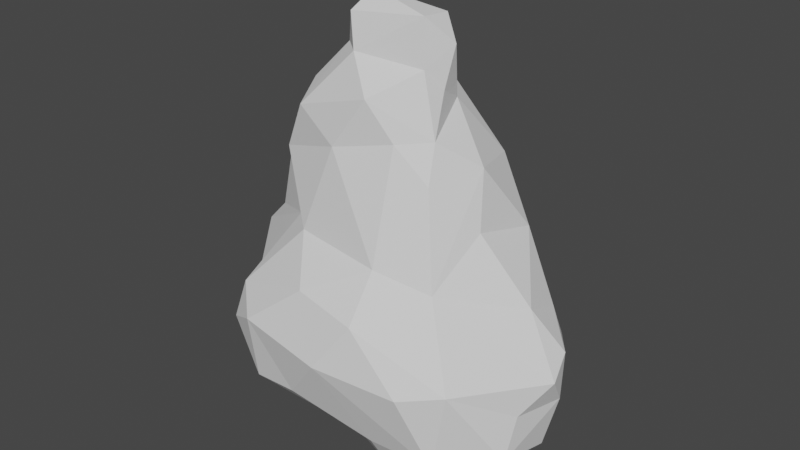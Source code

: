 # Source: CS_rock5.blend  (saved by Blender 2.80.75; exported with 4.5.12 LTS)
import bpy
from mathutils import Matrix  # noqa: F401  (used for matrix-valued properties, if any)

bpy.ops.wm.read_factory_settings(use_empty=True)
scene = bpy.context.scene
scene.name = 'Scene'

# ---- collections
col_collection = bpy.data.collections.new('Collection'); scene.collection.children.link(col_collection)

# ---- world
world_world = bpy.data.worlds.new('World'); scene.world = world_world
world_world.use_nodes = True; world_world.node_tree.nodes.clear()
_N = world_world.node_tree.nodes; _L = world_world.node_tree.links
n0 = _N.new('ShaderNodeOutputWorld'); n0.name = 'World Output'; n0.location = (300, 300)
n1 = _N.new('ShaderNodeBackground'); n1.name = 'Background'; n1.location = (10, 300)
n1.inputs[0].default_value = (0.05088, 0.05088, 0.05088, 1.0)
_L.new(n1.outputs[0], n0.inputs[0])
n0.is_active_output = True
world_world.color = (0.05088, 0.05088, 0.05088)
world_world.use_sun_shadow = False
world_world.sun_shadow_jitter_overblur = 0.0

# ---- meshes
me_icosphere = bpy.data.meshes.new('Icosphere')
me_icosphere.from_pydata([(-1.104, 0.9571, 0.1775), (-0.6338, 1.121, -0.2667), (0.5055, -0.1467, 1.742), (-1.601, 0.5284, -0.03122), (-1.32, 0.1496, -0.4609), (-1.679, 0.2457, 0.2912), (-1.318, 0.08099, 0.6082), (-1.19, 0.1799, 1.129), (-1.635, 0.408, 0.3758), (-0.7851, -0.2472, 0.8107), (-0.5234, -0.4909, 0.8374), (-0.2521, 0.6898, 1.525), (-0.4834, 0.7419, 1.333), (-0.6868, 0.5151, 1.511), (0.4074, -0.5212, -1.035), (0.2841, 1.013, -0.6001), (0.3164, 1.265, -0.207), (0.1386, 0.4432, -0.8444), (-1.279, 0.8977, -0.1048), (0.9886, -0.7541, -0.5898), (1.528, 0.04383, -0.001509), (-0.6343, 0.226, -0.7099), (1.373, -0.3547, -0.5713), (1.0, 0.707, -0.7355), (0.8139, -0.3896, -1.009), (1.39, -0.2286, -0.2187), (0.5509, -0.2737, 1.442), (0.9365, 0.3092, -0.9441), (0.08479, 0.006551, -1.011), (-0.1924, 0.5557, -0.8041), (1.46, 0.254, -0.2822), (1.205, 0.1656, 0.469), (0.3482, -0.08323, 2.235), (-0.218, -0.2031, 2.292), (0.8088, 0.02909, 1.036), (1.154, 0.577, 0.2839), (0.009836, 0.7905, 0.5243), (0.3189, -0.05021, 2.617), (-0.7371, -0.07291, 1.95), (0.4508, 0.154, 2.395), (0.5907, 0.8384, 0.8731), (0.8635, 1.021, 0.01227), (1.123, 0.7874, -0.07918), (0.4095, 0.2534, -1.141), (-0.1975, 1.116, -0.5339), (-0.2281, 1.286, -0.05612), (0.5445, 1.054, 0.2621), (-0.6695, 0.7198, 1.024), (-0.5481, 0.9679, 0.4389), (0.8499, 0.6255, 0.8823), (0.1771, 0.4649, 2.041), (-0.4457, 0.3271, 1.973), (0.723, 0.1647, 1.498), (0.251, -0.3088, 1.707), (-0.8976, -0.2428, 1.376), (-0.6781, -0.3156, 1.8), (0.3718, 0.2851, 1.938), (0.02504, -0.3635, 2.016), (-0.4447, 0.09188, 2.533), (-1.123, 0.01712, 1.241), (-0.8109, 0.3046, 1.4), (-0.2559, 0.2986, 2.565), (-0.2741, 0.4318, 2.073), (0.3232, 0.2107, 2.596), (-0.2829, -0.1532, 2.573), (0.4295, 0.05184, 2.066), (0.5479, 0.6847, 1.415), (-0.4379, -0.002005, 2.276), (-0.8758, 0.4461, 0.961), (-0.2782, -0.3997, 1.579), (-0.2342, 0.05401, 2.712), (-1.382, -0.1905, 0.06914), (0.389, -0.2341, -1.178), (-0.8344, -0.786, -0.5202), (1.38, 0.1633, -0.7028), (0.9636, -0.6092, -0.8913), (-0.5082, -0.1041, -0.8405), (-0.8836, 0.8272, 0.5756), (-0.8062, 0.7645, -0.5943), (-0.9617, -0.6266, -0.6443), (0.7396, 0.9574, -0.7828), (-1.152, -0.7138, -0.0983), (0.7375, -0.4556, 0.6827), (1.104, -0.748, 0.09977), (-1.182, 0.3708, 0.9016), (-0.7976, -0.9031, 0.09786), (-1.387, 0.3767, 0.5477), (-0.02004, -0.9739, -5.097e-05), (-0.2833, -0.8014, 0.5062), (0.2703, -0.5827, 0.7949), (0.01199, -0.4782, -0.869), (-1.427, -0.1232, -0.2199), (-1.056, -0.6634, 0.2559), (-0.4152, -0.8116, -0.4811), (-1.138, -0.2264, -0.4649), (0.2754, -0.8596, 0.4198), (0.7586, -0.9175, 0.009278), (0.3819, -0.7536, -0.6254), (1.457, 0.2888, 0.1251)], [], [(84, 60, 68), (46, 41, 16), (63, 37, 39), (84, 77, 0), (50, 11, 62), (84, 18, 86), (9, 5, 71), (8, 5, 6), (91, 3, 4), (52, 66, 56), (78, 18, 1), (8, 18, 3), (71, 91, 81), (71, 92, 9), (59, 6, 9), (84, 7, 60), (59, 9, 54), (58, 67, 64), (55, 54, 69), (91, 5, 3), (7, 84, 86), (71, 5, 91), (54, 9, 10), (69, 54, 10), (89, 69, 10), (11, 50, 66), (26, 89, 82), (6, 86, 8), (5, 9, 6), (8, 3, 5), (13, 12, 47), (48, 12, 11), (12, 48, 47), (32, 2, 65), (17, 15, 43), (72, 90, 28), (90, 72, 14), (80, 43, 15), (52, 26, 82), (69, 57, 55), (44, 16, 15), (48, 77, 47), (17, 28, 29), (17, 43, 28), (80, 27, 43), (76, 28, 90), (55, 38, 59), (34, 49, 52), (60, 13, 68), (18, 8, 86), (84, 0, 18), (56, 2, 52), (66, 50, 56), (53, 69, 89), (51, 13, 38), (26, 2, 53), (33, 57, 32), (37, 64, 33), (61, 63, 50), (48, 11, 36), (38, 13, 60), (39, 65, 56), (77, 68, 47), (86, 6, 7), (51, 62, 11), (7, 59, 38), (11, 12, 51), (70, 61, 58), (10, 88, 89), (47, 68, 13), (52, 49, 66), (39, 37, 32), (2, 57, 53), (78, 4, 3), (63, 61, 70), (51, 38, 67), (11, 40, 36), (77, 84, 68), (16, 41, 80), (70, 64, 37), (61, 62, 58), (82, 34, 52), (65, 39, 32), (55, 59, 54), (32, 37, 33), (53, 89, 26), (60, 7, 38), (33, 55, 57), (57, 69, 53), (38, 55, 67), (67, 58, 62), (67, 33, 64), (33, 67, 55), (66, 49, 40), (50, 39, 56), (51, 12, 13), (6, 59, 7), (64, 70, 58), (11, 66, 40), (56, 65, 2), (57, 2, 32), (63, 39, 50), (63, 70, 37), (62, 61, 50), (62, 51, 67), (52, 2, 26), (31, 49, 34), (1, 45, 44), (48, 36, 45), (45, 46, 16), (45, 16, 44), (27, 75, 24), (28, 76, 29), (42, 41, 35), (0, 77, 48), (0, 1, 18), (28, 43, 72), (18, 78, 3), (44, 29, 78), (80, 42, 23), (83, 95, 96), (31, 35, 49), (35, 41, 49), (44, 78, 1), (41, 46, 40), (41, 42, 80), (27, 80, 23), (29, 15, 17), (29, 76, 21), (21, 76, 94), (27, 72, 43), (30, 25, 22), (20, 83, 25), (36, 40, 46), (44, 15, 29), (72, 27, 24), (20, 31, 82), (22, 75, 74), (91, 79, 81), (80, 15, 16), (30, 42, 98), (14, 72, 24), (30, 98, 20), (30, 74, 23), (45, 1, 48), (22, 83, 19), (19, 83, 96), (90, 14, 97), (21, 94, 4), (30, 23, 42), (74, 75, 27), (78, 21, 4), (30, 20, 25), (91, 4, 94), (1, 0, 48), (74, 27, 23), (75, 19, 14), (45, 36, 46), (74, 30, 22), (35, 31, 98), (97, 14, 19), (22, 19, 75), (21, 78, 29), (25, 83, 22), (35, 98, 42), (34, 82, 31), (92, 10, 9), (40, 49, 41), (79, 73, 81), (93, 85, 73), (94, 79, 91), (85, 93, 87), (73, 90, 93), (97, 19, 87), (31, 20, 98), (76, 79, 94), (24, 75, 14), (76, 90, 79), (89, 88, 95), (88, 10, 92), (82, 83, 20), (81, 92, 71), (96, 87, 19), (90, 73, 79), (92, 85, 88), (85, 87, 88), (89, 95, 82), (95, 83, 82), (92, 81, 85), (81, 73, 85), (87, 96, 95), (93, 97, 87), (88, 87, 95), (97, 93, 90)])
_uv = me_icosphere.uv_layers.new(name='UVMap')
_uv.uv.foreach_set('vector', [0.0249, 0.3177, 0.03971, 0.2286, 0.06393, 0.2916, 0.3162, 0.2989, 0.3734, 0.3081, 0.3231, 0.3783, 0.8309, 0.5215, 0.7917, 0.5196, 0.8279, 0.4878, 0.0249, 0.3177, 0.09998, 0.3498, 0.1006, 0.4178, 0.1343, 0.08571, 0.118, 0.1848, 0.07154, 0.1112, 0.0249, 0.3177, 0.0937, 0.4635, 0.02066, 0.3761, 0.5221, 0.8246, 0.6112, 0.9626, 0.5298, 0.962, 0.635, 0.9494, 0.6112, 0.9626, 0.5837, 0.8944, 0.1849, 0.8593, 0.08388, 0.8882, 0.1493, 0.8267, 0.8481, 0.3538, 0.9232, 0.3586, 0.8527, 0.43, 0.06025, 0.7467, 0.03023, 0.8389, 0.0, 0.7437, 0.0, 0.415, 0.0937, 0.4635, 0.03454, 0.4668, 0.5298, 0.962, 0.5312, 1.0, 0.4409, 0.9606, 0.5298, 0.962, 0.4561, 0.9111, 0.5221, 0.8246, 0.3365, 0.4668, 0.3365, 0.5629, 0.2701, 0.5066, 0.0249, 0.3177, 0.002981, 0.285, 0.03971, 0.2286, 0.5882, 0.8035, 0.5221, 0.8246, 0.5468, 0.7678, 0.6143, 0.5951, 0.592, 0.6244, 0.5745, 0.576, 0.5614, 0.4365, 0.5093, 0.3881, 0.6085, 0.3895, 0.1849, 0.8593, 0.1191, 0.9227, 0.08388, 0.8882, 0.002981, 0.285, 0.0249, 0.3177, 0.02066, 0.3761, 0.5298, 0.962, 0.6112, 0.9626, 0.5312, 1.0, 0.5093, 0.3881, 0.4983, 0.3062, 0.5388, 0.3018, 0.6085, 0.3895, 0.5093, 0.3881, 0.5388, 0.3018, 0.6505, 0.2606, 0.6085, 0.3895, 0.5388, 0.3018, 0.118, 0.1848, 0.1343, 0.08571, 0.2307, 0.1449, 0.7191, 0.3301, 0.6505, 0.2606, 0.7107, 0.2215, 0.5837, 0.8944, 0.626, 0.9083, 0.635, 0.9494, 0.6112, 0.9626, 0.5221, 0.8246, 0.5837, 0.8944, 0.635, 0.9494, 0.6365, 0.9946, 0.6112, 0.9626, 0.0558, 0.2115, 0.1014, 0.2257, 0.09602, 0.2765, 0.1577, 0.3479, 0.1014, 0.2257, 0.118, 0.1848, 0.1014, 0.2257, 0.1577, 0.3479, 0.09602, 0.2765, 0.7931, 0.4651, 0.794, 0.3899, 0.8172, 0.4412, 0.1128, 0.6125, 0.02255, 0.6053, 0.1473, 0.5596, 0.2207, 0.5642, 0.2507, 0.6354, 0.1815, 0.612, 0.2507, 0.6354, 0.2207, 0.5642, 0.2604, 0.5743, 0.03452, 0.5355, 0.1473, 0.5596, 0.02255, 0.6053, 0.8481, 0.3538, 0.7805, 0.3443, 0.7683, 0.2289, 0.6085, 0.3895, 0.6723, 0.434, 0.5614, 0.4365, 0.2713, 0.4502, 0.3231, 0.3783, 0.3359, 0.4237, 0.1577, 0.3479, 0.09998, 0.3498, 0.09602, 0.2765, 0.1128, 0.6125, 0.1815, 0.612, 0.09543, 0.6563, 0.1128, 0.6125, 0.1473, 0.5596, 0.1815, 0.612, 0.03452, 0.5355, 0.1344, 0.5055, 0.1473, 0.5596, 0.1947, 0.7001, 0.1815, 0.612, 0.2507, 0.6354, 0.5419, 0.6995, 0.5836, 0.6876, 0.5882, 0.8035, 0.8364, 0.2841, 0.9281, 0.2725, 0.8481, 0.3538, 0.3706, 0.5236, 0.3365, 0.5367, 0.3824, 0.4668, 0.0937, 0.4635, 0.0, 0.415, 0.02066, 0.3761, 0.0249, 0.3177, 0.1006, 0.4178, 0.0937, 0.4635, 0.8527, 0.43, 0.794, 0.3899, 0.8481, 0.3538, 0.9232, 0.3586, 0.8741, 0.455, 0.8527, 0.43, 0.6893, 0.3807, 0.6085, 0.3895, 0.6505, 0.2606, 0.05193, 0.1327, 0.0558, 0.2115, 0.001968, 0.1454, 0.7191, 0.3301, 0.726, 0.3708, 0.6893, 0.3807, 0.6497, 0.4801, 0.6723, 0.434, 0.7267, 0.4439, 0.7406, 0.4966, 0.6535, 0.5203, 0.6497, 0.4801, 0.038, 0.04485, 0.1097, 0.0, 0.1343, 0.08571, 0.1577, 0.3479, 0.118, 0.1848, 0.2202, 0.2954, 0.3824, 0.603, 0.3365, 0.5367, 0.3706, 0.5236, 0.8279, 0.4878, 0.8172, 0.4412, 0.8527, 0.43, 0.3105, 0.5629, 0.3105, 0.624, 0.2701, 0.6229, 0.626, 0.9083, 0.5837, 0.8944, 0.61, 0.8228, 0.05193, 0.1327, 0.07154, 0.1112, 0.118, 0.1848, 0.61, 0.8228, 0.5882, 0.8035, 0.5836, 0.6876, 0.118, 0.1848, 0.1014, 0.2257, 0.05193, 0.1327, 0.6063, 0.5563, 0.6365, 0.5761, 0.6143, 0.5951, 0.4777, 0.7986, 0.4127, 0.8161, 0.4299, 0.7362, 0.09602, 0.2765, 0.06393, 0.2916, 0.0558, 0.2115, 0.8481, 0.3538, 0.9281, 0.2725, 0.9232, 0.3586, 0.8279, 0.4878, 0.7917, 0.5196, 0.7931, 0.4651, 0.726, 0.3708, 0.6723, 0.434, 0.6893, 0.3807, 0.06025, 0.7467, 0.1493, 0.8267, 0.08388, 0.8882, 0.1097, 0.0, 0.038, 0.04485, 0.02354, 0.019, 0.05193, 0.1327, 0.001968, 0.1454, 0.02286, 0.08613, 0.118, 0.1848, 0.2761, 0.2138, 0.2202, 0.2954, 0.09998, 0.3498, 0.0249, 0.3177, 0.06393, 0.2916, 0.3231, 0.3783, 0.3734, 0.3081, 0.4061, 0.4148, 0.6063, 0.5563, 0.5745, 0.576, 0.565, 0.5203, 0.038, 0.04485, 0.07154, 0.1112, 0.00842, 0.05648, 0.7683, 0.2289, 0.8364, 0.2841, 0.8481, 0.3538, 0.8172, 0.4412, 0.8279, 0.4878, 0.7931, 0.4651, 0.5419, 0.6995, 0.5882, 0.8035, 0.5468, 0.7678, 0.7267, 0.4439, 0.7406, 0.4966, 0.6497, 0.4801, 0.6893, 0.3807, 0.6505, 0.2606, 0.7191, 0.3301, 0.03971, 0.2286, 0.002981, 0.285, 0.001968, 0.1454, 0.6497, 0.4801, 0.5614, 0.4365, 0.6723, 0.434, 0.6723, 0.434, 0.6085, 0.3895, 0.6893, 0.3807, 0.5836, 0.6876, 0.5419, 0.6995, 0.592, 0.6244, 0.6365, 0.5239, 0.6629, 0.5203, 0.6629, 0.5888, 0.592, 0.6244, 0.5551, 0.6033, 0.5745, 0.576, 0.5551, 0.6033, 0.592, 0.6244, 0.5419, 0.6995, 0.2307, 0.1449, 0.3029, 0.1901, 0.2761, 0.2138, 0.8741, 0.455, 0.8279, 0.4878, 0.8527, 0.43, 0.05193, 0.1327, 0.1014, 0.2257, 0.0558, 0.2115, 0.5837, 0.8944, 0.5882, 0.8035, 0.61, 0.8228, 0.5745, 0.576, 0.6063, 0.5563, 0.6143, 0.5951, 0.118, 0.1848, 0.2307, 0.1449, 0.2761, 0.2138, 0.8527, 0.43, 0.8172, 0.4412, 0.794, 0.3899, 0.6723, 0.434, 0.726, 0.3708, 0.7267, 0.4439, 0.1097, 0.0, 0.1377, 0.01528, 0.1343, 0.08571, 0.8309, 0.5215, 0.7952, 0.5556, 0.7917, 0.5196, 0.07154, 0.1112, 0.038, 0.04485, 0.1343, 0.08571, 0.07154, 0.1112, 0.05193, 0.1327, 0.02286, 0.08613, 0.8481, 0.3538, 0.794, 0.3899, 0.7805, 0.3443, 0.8727, 0.1934, 0.9281, 0.2725, 0.8364, 0.2841, 0.1966, 0.446, 0.2421, 0.3964, 0.2713, 0.4502, 0.1577, 0.3479, 0.2202, 0.2954, 0.2421, 0.3964, 0.2421, 0.3964, 0.3162, 0.2989, 0.3231, 0.3783, 0.2421, 0.3964, 0.3231, 0.3783, 0.2713, 0.4502, 0.1344, 0.5055, 0.2701, 0.5141, 0.24, 0.5231, 0.1815, 0.612, 0.1947, 0.7001, 0.09543, 0.6563, 0.9717, 0.1323, 1.0, 0.1591, 0.9356, 0.1774, 0.1006, 0.4178, 0.09998, 0.3498, 0.1577, 0.3479, 0.1006, 0.4178, 0.1966, 0.446, 0.0937, 0.4635, 0.1815, 0.612, 0.1473, 0.5596, 0.2207, 0.5642, 0.03023, 0.8389, 0.06025, 0.7467, 0.08388, 0.8882, 0.006245, 0.6701, 0.09543, 0.6563, 0.06025, 0.7467, 1.0, 0.05273, 0.9717, 0.1323, 0.9671, 0.04477, 0.7373, 0.1303, 0.6354, 0.2142, 0.6851, 0.137, 0.8727, 0.1934, 0.9356, 0.1774, 0.9281, 0.2725, 0.9356, 0.1774, 1.0, 0.1591, 0.9281, 0.2725, 0.006245, 0.6701, 0.06025, 0.7467, 0.0, 0.7437, 0.3734, 0.3081, 0.3162, 0.2989, 0.2761, 0.2138, 0.3734, 0.3081, 0.4061, 0.2965, 0.4061, 0.4148, 0.1344, 0.5055, 0.03452, 0.5355, 0.07063, 0.5079, 0.09543, 0.6563, 0.02255, 0.6053, 0.1128, 0.6125, 0.09543, 0.6563, 0.1947, 0.7001, 0.1428, 0.7219, 0.1428, 0.7219, 0.1947, 0.7001, 0.2053, 0.8068, 0.1344, 0.5055, 0.2207, 0.5642, 0.1473, 0.5596, 0.9019, 0.08158, 0.8279, 0.08397, 0.8141, 0.03352, 0.8678, 0.1139, 0.7406, 0.1291, 0.8279, 0.08397, 0.2202, 0.2954, 0.2761, 0.2138, 0.3162, 0.2989, 0.006245, 0.6701, 0.02255, 0.6053, 0.09543, 0.6563, 0.2207, 0.5642, 0.1344, 0.5055, 0.24, 0.5231, 0.8678, 0.1139, 0.8727, 0.1934, 0.7683, 0.2289, 0.8141, 0.03352, 0.7732, 0.0, 0.8931, 0.02479, 0.1849, 0.8593, 0.2687, 0.7759, 0.2701, 0.838, 0.4061, 0.4148, 0.3359, 0.4237, 0.3231, 0.3783, 0.9019, 0.08158, 0.9717, 0.1323, 0.901, 0.1387, 0.2604, 0.5743, 0.2207, 0.5642, 0.24, 0.5231, 0.9019, 0.08158, 0.901, 0.1387, 0.8678, 0.1139, 0.9019, 0.08158, 0.8931, 0.02479, 0.9671, 0.04477, 0.2421, 0.3964, 0.1966, 0.446, 0.1577, 0.3479, 0.8141, 0.03352, 0.7406, 0.1291, 0.7477, 0.03801, 0.6879, 0.04221, 0.7373, 0.1303, 0.6851, 0.137, 0.5333, 0.04504, 0.582, 0.004911, 0.5997, 0.06559, 0.1428, 0.7219, 0.2053, 0.8068, 0.1493, 0.8267, 0.9019, 0.08158, 0.9671, 0.04477, 0.9717, 0.1323, 0.1507, 0.4668, 0.2701, 0.5141, 0.1344, 0.5055, 0.06025, 0.7467, 0.1428, 0.7219, 0.1493, 0.8267, 0.9019, 0.08158, 0.8678, 0.1139, 0.8279, 0.08397, 0.1849, 0.8593, 0.1493, 0.8267, 0.2053, 0.8068, 0.1966, 0.446, 0.1006, 0.4178, 0.1577, 0.3479, 0.1507, 0.4668, 0.1344, 0.5055, 0.07063, 0.5079, 0.6688, 0.0, 0.6879, 0.04221, 0.582, 0.004911, 0.2421, 0.3964, 0.2202, 0.2954, 0.3162, 0.2989, 0.8931, 0.02479, 0.9019, 0.08158, 0.8141, 0.03352, 0.9356, 0.1774, 0.8727, 0.1934, 0.901, 0.1387, 0.5997, 0.06559, 0.582, 0.004911, 0.6879, 0.04221, 0.7406, 0.02004, 0.6879, 0.04221, 0.6688, 0.0, 0.1428, 0.7219, 0.06025, 0.7467, 0.09543, 0.6563, 0.8279, 0.08397, 0.7406, 0.1291, 0.8141, 0.03352, 0.9356, 0.1774, 0.901, 0.1387, 0.9717, 0.1323, 0.8364, 0.2841, 0.7683, 0.2289, 0.8727, 0.1934, 0.4561, 0.9111, 0.4777, 0.7986, 0.5221, 0.8246, 0.2761, 0.2138, 0.3029, 0.1901, 0.3734, 0.3081, 0.4064, 0.1233, 0.4317, 0.137, 0.4061, 0.2078, 0.4935, 0.1232, 0.4674, 0.2211, 0.4317, 0.137, 0.2053, 0.8068, 0.2687, 0.7759, 0.1849, 0.8593, 0.4674, 0.2211, 0.4935, 0.1232, 0.5741, 0.1729, 0.4317, 0.137, 0.5333, 0.04504, 0.4935, 0.1232, 0.5997, 0.06559, 0.6879, 0.04221, 0.5741, 0.1729, 0.8727, 0.1934, 0.8678, 0.1139, 0.901, 0.1387, 0.1947, 0.7001, 0.2687, 0.7759, 0.2053, 0.8068, 0.24, 0.5231, 0.2701, 0.5141, 0.2604, 0.5743, 0.1947, 0.7001, 0.2507, 0.6354, 0.2687, 0.7759, 0.6505, 0.2606, 0.5595, 0.2509, 0.6354, 0.2142, 0.4127, 0.8161, 0.4777, 0.7986, 0.4561, 0.9111, 0.7683, 0.2289, 0.7406, 0.1291, 0.8678, 0.1139, 0.4409, 0.9606, 0.4561, 0.9111, 0.5298, 0.962, 0.6851, 0.137, 0.5741, 0.1729, 0.6879, 0.04221, 0.5333, 0.04504, 0.4317, 0.137, 0.4064, 0.1233, 0.4561, 0.9111, 0.4061, 0.9071, 0.4127, 0.8161, 0.4674, 0.2211, 0.5741, 0.1729, 0.5595, 0.2509, 0.6505, 0.2606, 0.6354, 0.2142, 0.7107, 0.2215, 0.6354, 0.2142, 0.7373, 0.1303, 0.7107, 0.2215, 0.4561, 0.9111, 0.4409, 0.9606, 0.4061, 0.9071, 0.4061, 0.2078, 0.4317, 0.137, 0.4674, 0.2211, 0.5741, 0.1729, 0.6851, 0.137, 0.6354, 0.2142, 0.4935, 0.1232, 0.5997, 0.06559, 0.5741, 0.1729, 0.5595, 0.2509, 0.5741, 0.1729, 0.6354, 0.2142, 0.5997, 0.06559, 0.4935, 0.1232, 0.5333, 0.04504])
me_icosphere.use_remesh_preserve_volume = False
me_icosphere.use_remesh_preserve_attributes = False
me_icosphere.use_mirror_vertex_groups = False
me_icosphere.update()

# ---- objects
ob_icosphere = bpy.data.objects.new('Icosphere', me_icosphere)

# ---- transforms, parenting, visibility, modifiers, constraints
ob_icosphere.location = (0.0, 0.0, 0.0)
ob_icosphere.lineart.crease_threshold = 0.0

# ---- collection membership
col_collection.objects.link(ob_icosphere)

# ---- scene / render settings (as saved in the file)
scene.frame_start = 1; scene.frame_end = 250; scene.frame_set(1)
scene.render.engine = 'BLENDER_EEVEE_NEXT'
scene.cycles.use_denoising = False
scene.cycles.samples = 128
scene.cycles.sampling_pattern = 'TABULATED_SOBOL'
scene.cycles.use_adaptive_sampling = False
scene.cycles.use_light_tree = False
scene.view_settings.view_transform = 'Filmic'
bpy.context.view_layer.update()

# ---- added for rendering (the .blend has no active camera and no usable light): camera, sun
cam_auto = bpy.data.cameras.new('AutoCamera')
cam_auto.lens = 50.0
cam_auto.sensor_width = 36.0
cam_auto.clip_end = 1000.0
ob_auto_camera = bpy.data.objects.new('AutoCamera', cam_auto)
scene.collection.objects.link(ob_auto_camera)
ob_auto_camera.location = (5.03639, -5.97842, 4.85653)
ob_auto_camera.rotation_euler = (1.09748, -7.21219e-08, 0.694738)
scene.camera = ob_auto_camera
light_auto_sun = bpy.data.lights.new('AutoSun', 'SUN')
light_auto_sun.energy = 3.0
light_auto_sun.angle = 0.0523599
ob_auto_sun = bpy.data.objects.new('AutoSun', light_auto_sun)
scene.collection.objects.link(ob_auto_sun)
ob_auto_sun.rotation_euler = (0.872665, 0.174533, 0.523599)
bpy.context.view_layer.update()

